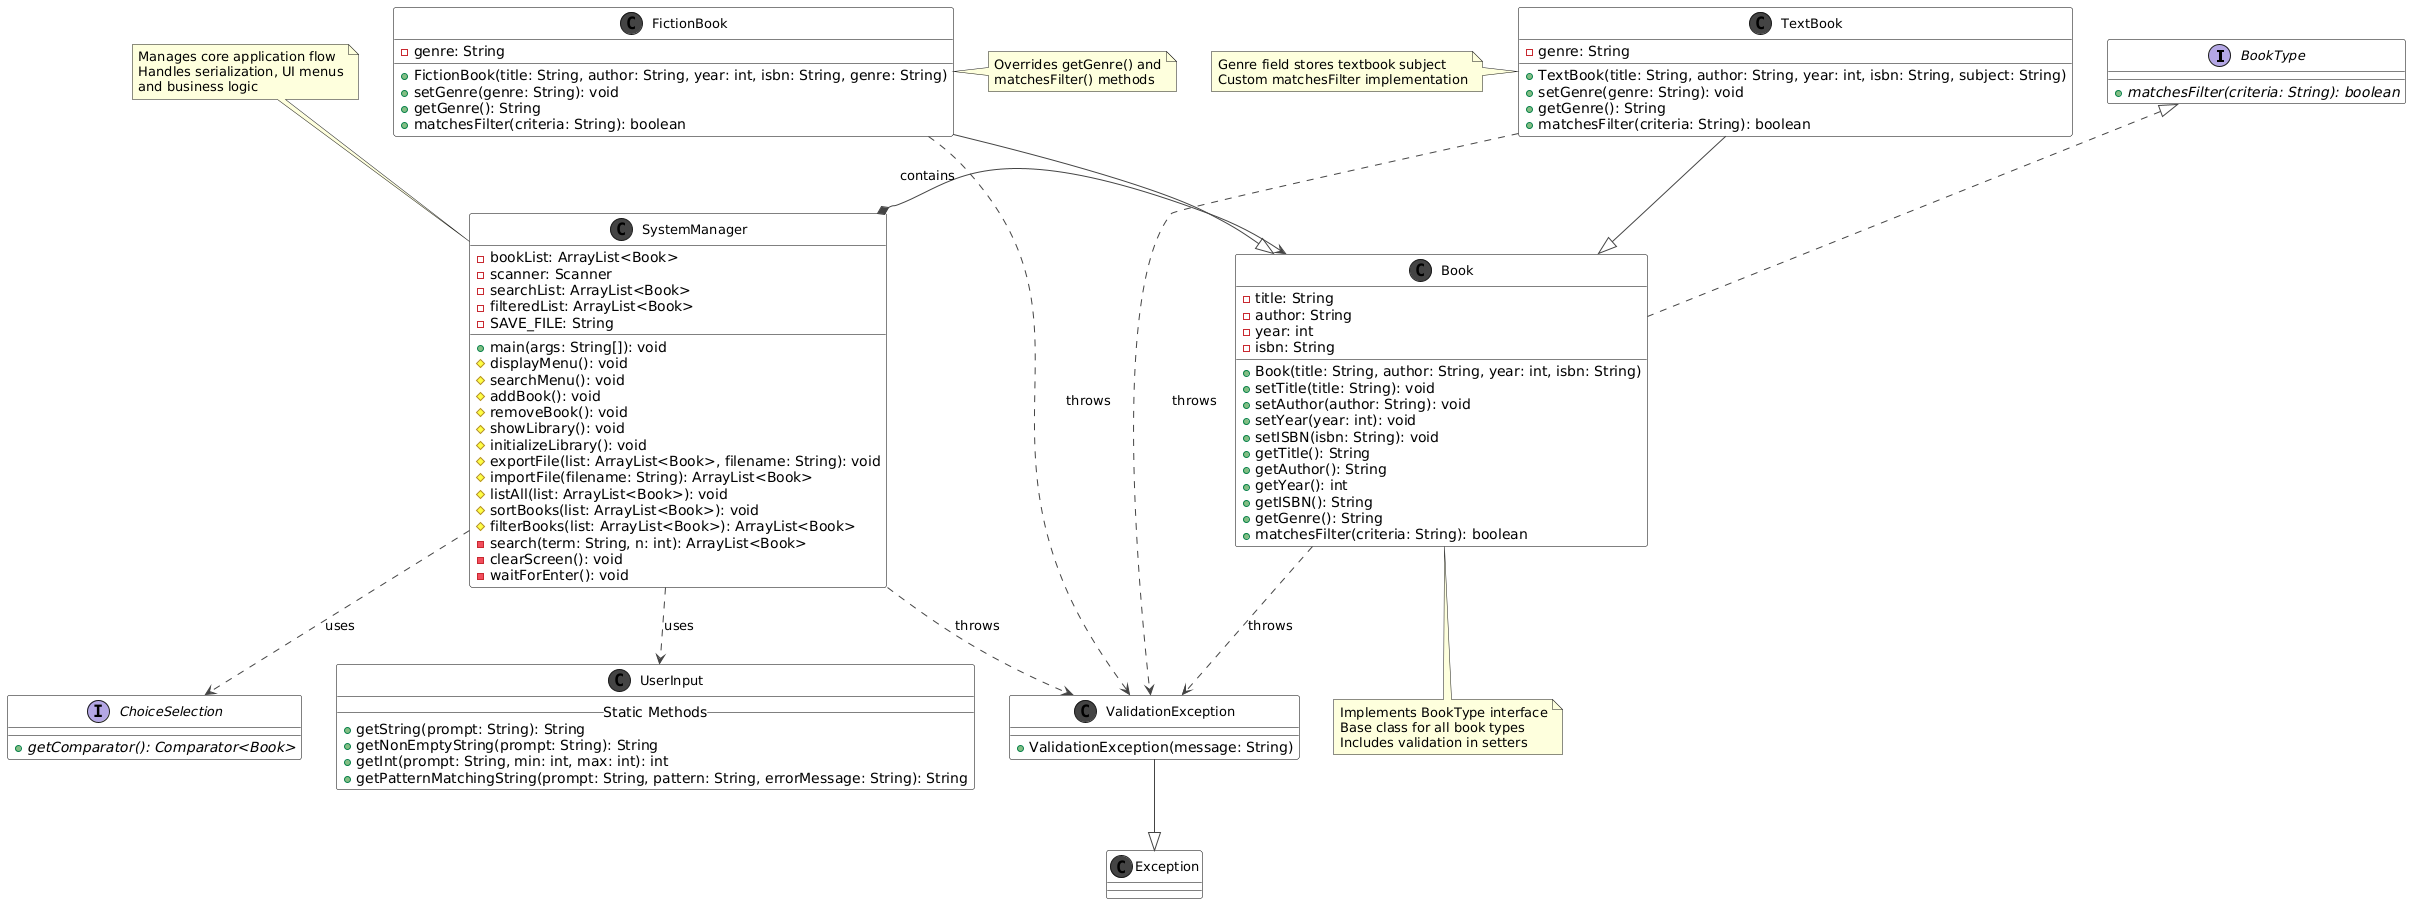

The diagram above was rendered by PlantUML. Its source (embedded in the PNG):
@startuml
skinparam class {
    BackgroundColor White
    BorderColor Black
    ArrowColor #444
    FontSize 13
}
skinparam stereotypeCBackgroundColor #444
skinparam shadowing false

' Interfaces
interface BookType {
    + {abstract} matchesFilter(criteria: String): boolean
}
interface ChoiceSelection {
    + {abstract} getComparator(): Comparator<Book>
}

' Classes
class SystemManager {
    - bookList: ArrayList<Book>
    - scanner: Scanner
    - searchList: ArrayList<Book>
    - filteredList: ArrayList<Book>
    - SAVE_FILE: String
    + main(args: String[]): void
    # displayMenu(): void
    # searchMenu(): void
    # addBook(): void
    # removeBook(): void
    # showLibrary(): void
    # initializeLibrary(): void
    # exportFile(list: ArrayList<Book>, filename: String): void
    # importFile(filename: String): ArrayList<Book>
    # listAll(list: ArrayList<Book>): void
    # sortBooks(list: ArrayList<Book>): void
    # filterBooks(list: ArrayList<Book>): ArrayList<Book>
    - search(term: String, n: int): ArrayList<Book>
    - clearScreen(): void
    - waitForEnter(): void
}

class Book {
    - title: String
    - author: String
    - year: int
    - isbn: String
    + Book(title: String, author: String, year: int, isbn: String)
    + setTitle(title: String): void
    + setAuthor(author: String): void
    + setYear(year: int): void
    + setISBN(isbn: String): void
    + getTitle(): String
    + getAuthor(): String
    + getYear(): int
    + getISBN(): String
    + getGenre(): String
    + matchesFilter(criteria: String): boolean
}

class FictionBook {
    - genre: String
    + FictionBook(title: String, author: String, year: int, isbn: String, genre: String)
    + setGenre(genre: String): void
    + getGenre(): String
    + matchesFilter(criteria: String): boolean
}

class TextBook {
    - genre: String
    + TextBook(title: String, author: String, year: int, isbn: String, subject: String)
    + setGenre(genre: String): void
    + getGenre(): String
    + matchesFilter(criteria: String): boolean
}

class UserInput {
    __Static Methods__
    + getString(prompt: String): String
    + getNonEmptyString(prompt: String): String
    + getInt(prompt: String, min: int, max: int): int
    + getPatternMatchingString(prompt: String, pattern: String, errorMessage: String): String
}

class ValidationException {
    + ValidationException(message: String)
}

' Relationships
Book .up.|> BookType
FictionBook --|> Book
TextBook --|> Book
ValidationException --|> Exception

SystemManager *-right-> Book : contains
SystemManager ..> UserInput : uses
SystemManager ..> ChoiceSelection : uses
SystemManager ..> ValidationException : throws

Book ..> ValidationException : throws
FictionBook ..> ValidationException : throws
TextBook ..> ValidationException : throws

' Notes
note top of SystemManager
    Manages core application flow
    Handles serialization, UI menus
    and business logic
end note

note bottom of Book
    Implements BookType interface
    Base class for all book types
    Includes validation in setters
end note

note right of FictionBook
    Overrides getGenre() and
    matchesFilter() methods
end note

note left of TextBook
    Genre field stores textbook subject
    Custom matchesFilter implementation
end note
@enduml